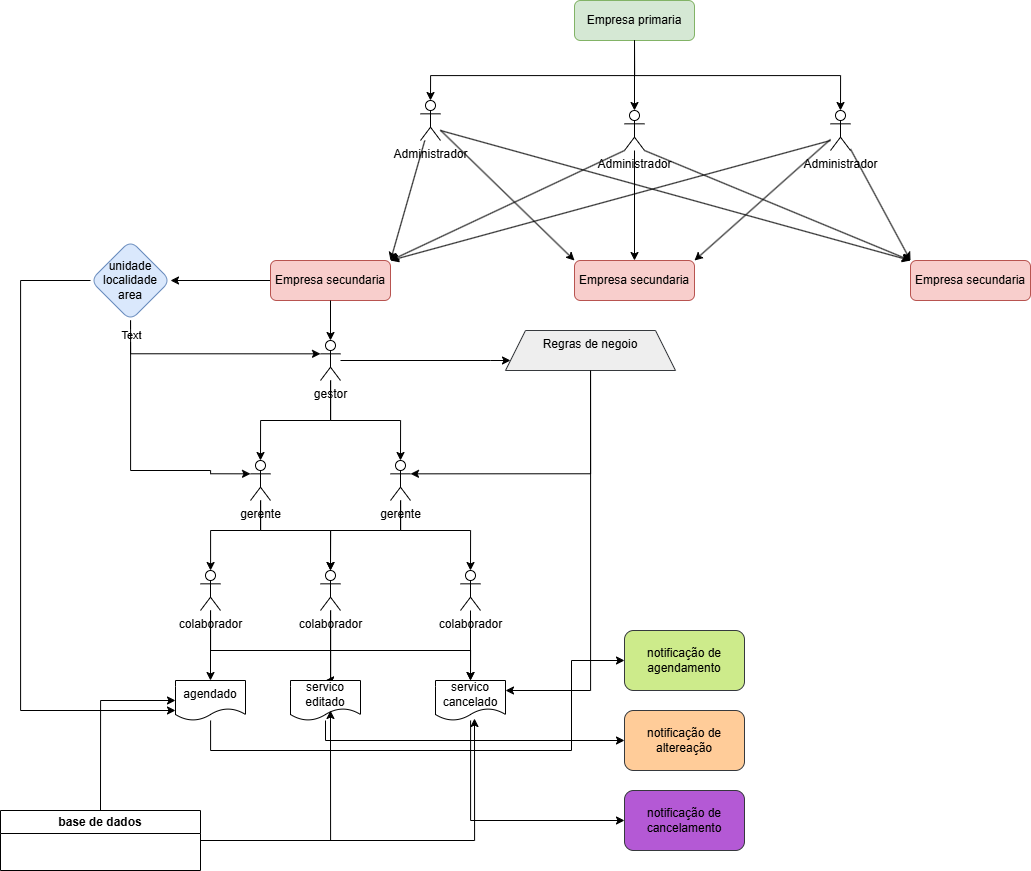

The diagram above was exported from draw.io. Its source (the exported page's mxGraphModel, read from the mxfile embedded in the PNG):
<mxGraphModel dx="1585" dy="860" grid="1" gridSize="10" guides="1" tooltips="1" connect="1" arrows="1" fold="1" page="1" pageScale="1" pageWidth="400" pageHeight="100" math="0" shadow="0">
  <root>
    <mxCell id="0" />
    <mxCell id="1" parent="0" />
    <mxCell id="9XKEUpqesp8gbZftmSMX-1" value="Empresa primaria" style="rounded=1;whiteSpace=wrap;html=1;fillColor=#d5e8d4;strokeColor=#82b366;" vertex="1" parent="1">
      <mxGeometry x="644" y="40" width="120" height="40" as="geometry" />
    </mxCell>
    <mxCell id="9XKEUpqesp8gbZftmSMX-5" value="Administrador&lt;div&gt;&lt;br&gt;&lt;/div&gt;" style="shape=umlActor;verticalLabelPosition=bottom;verticalAlign=top;html=1;outlineConnect=0;" vertex="1" parent="1">
      <mxGeometry x="490" y="140" width="20" height="40" as="geometry" />
    </mxCell>
    <mxCell id="9XKEUpqesp8gbZftmSMX-8" value="Administrador&lt;div&gt;&lt;br&gt;&lt;/div&gt;" style="shape=umlActor;verticalLabelPosition=bottom;verticalAlign=top;html=1;outlineConnect=0;" vertex="1" parent="1">
      <mxGeometry x="694" y="150" width="20" height="40" as="geometry" />
    </mxCell>
    <mxCell id="9XKEUpqesp8gbZftmSMX-9" value="Administrador&lt;div&gt;&lt;br&gt;&lt;/div&gt;" style="shape=umlActor;verticalLabelPosition=bottom;verticalAlign=top;html=1;outlineConnect=0;" vertex="1" parent="1">
      <mxGeometry x="900" y="150" width="20" height="40" as="geometry" />
    </mxCell>
    <mxCell id="9XKEUpqesp8gbZftmSMX-10" style="edgeStyle=orthogonalEdgeStyle;rounded=0;orthogonalLoop=1;jettySize=auto;html=1;exitX=0.5;exitY=1;exitDx=0;exitDy=0;entryX=0.5;entryY=0;entryDx=0;entryDy=0;entryPerimeter=0;" edge="1" parent="1" source="9XKEUpqesp8gbZftmSMX-1" target="9XKEUpqesp8gbZftmSMX-5">
      <mxGeometry relative="1" as="geometry">
        <Array as="points">
          <mxPoint x="704" y="115" />
          <mxPoint x="500" y="115" />
        </Array>
      </mxGeometry>
    </mxCell>
    <mxCell id="9XKEUpqesp8gbZftmSMX-11" style="edgeStyle=orthogonalEdgeStyle;rounded=0;orthogonalLoop=1;jettySize=auto;html=1;exitX=0.5;exitY=1;exitDx=0;exitDy=0;entryX=0.5;entryY=0;entryDx=0;entryDy=0;entryPerimeter=0;" edge="1" parent="1" source="9XKEUpqesp8gbZftmSMX-1" target="9XKEUpqesp8gbZftmSMX-8">
      <mxGeometry relative="1" as="geometry" />
    </mxCell>
    <mxCell id="9XKEUpqesp8gbZftmSMX-12" style="edgeStyle=orthogonalEdgeStyle;rounded=0;orthogonalLoop=1;jettySize=auto;html=1;exitX=0.5;exitY=1;exitDx=0;exitDy=0;entryX=0.5;entryY=0;entryDx=0;entryDy=0;entryPerimeter=0;" edge="1" parent="1" source="9XKEUpqesp8gbZftmSMX-1" target="9XKEUpqesp8gbZftmSMX-9">
      <mxGeometry relative="1" as="geometry" />
    </mxCell>
    <mxCell id="9XKEUpqesp8gbZftmSMX-141" value="" style="edgeStyle=orthogonalEdgeStyle;rounded=0;orthogonalLoop=1;jettySize=auto;html=1;" edge="1" parent="1" source="9XKEUpqesp8gbZftmSMX-13" target="9XKEUpqesp8gbZftmSMX-140">
      <mxGeometry relative="1" as="geometry" />
    </mxCell>
    <mxCell id="9XKEUpqesp8gbZftmSMX-13" value="Empresa secundaria" style="rounded=1;whiteSpace=wrap;html=1;fillColor=#f8cecc;strokeColor=#b85450;gradientColor=none;" vertex="1" parent="1">
      <mxGeometry x="340" y="300" width="120" height="40" as="geometry" />
    </mxCell>
    <mxCell id="9XKEUpqesp8gbZftmSMX-14" value="Empresa secundaria" style="rounded=1;whiteSpace=wrap;html=1;fillColor=#f8cecc;strokeColor=#b85450;" vertex="1" parent="1">
      <mxGeometry x="644" y="300" width="120" height="40" as="geometry" />
    </mxCell>
    <mxCell id="9XKEUpqesp8gbZftmSMX-15" value="Empresa secundaria" style="rounded=1;whiteSpace=wrap;html=1;fillColor=#f8cecc;strokeColor=#b85450;" vertex="1" parent="1">
      <mxGeometry x="980" y="300" width="120" height="40" as="geometry" />
    </mxCell>
    <mxCell id="9XKEUpqesp8gbZftmSMX-28" value="" style="endArrow=classic;html=1;rounded=0;entryX=0;entryY=0;entryDx=0;entryDy=0;" edge="1" parent="1" source="9XKEUpqesp8gbZftmSMX-5" target="9XKEUpqesp8gbZftmSMX-14">
      <mxGeometry width="50" height="50" relative="1" as="geometry">
        <mxPoint x="630" y="270" as="sourcePoint" />
        <mxPoint x="650" y="300" as="targetPoint" />
      </mxGeometry>
    </mxCell>
    <mxCell id="9XKEUpqesp8gbZftmSMX-30" value="" style="endArrow=classic;html=1;rounded=0;entryX=0.5;entryY=0;entryDx=0;entryDy=0;" edge="1" parent="1" source="9XKEUpqesp8gbZftmSMX-8" target="9XKEUpqesp8gbZftmSMX-14">
      <mxGeometry width="50" height="50" relative="1" as="geometry">
        <mxPoint x="630" y="270" as="sourcePoint" />
        <mxPoint x="695" y="297" as="targetPoint" />
      </mxGeometry>
    </mxCell>
    <mxCell id="9XKEUpqesp8gbZftmSMX-31" value="" style="endArrow=classic;html=1;rounded=0;entryX=1;entryY=0;entryDx=0;entryDy=0;entryPerimeter=0;" edge="1" parent="1" source="9XKEUpqesp8gbZftmSMX-9" target="9XKEUpqesp8gbZftmSMX-14">
      <mxGeometry width="50" height="50" relative="1" as="geometry">
        <mxPoint x="520" y="178" as="sourcePoint" />
        <mxPoint x="760" y="310" as="targetPoint" />
      </mxGeometry>
    </mxCell>
    <mxCell id="9XKEUpqesp8gbZftmSMX-32" value="" style="endArrow=classic;html=1;rounded=0;entryX=1;entryY=0;entryDx=0;entryDy=0;exitX=0;exitY=1;exitDx=0;exitDy=0;exitPerimeter=0;" edge="1" parent="1" source="9XKEUpqesp8gbZftmSMX-8" target="9XKEUpqesp8gbZftmSMX-13">
      <mxGeometry width="50" height="50" relative="1" as="geometry">
        <mxPoint x="910" y="188" as="sourcePoint" />
        <mxPoint x="773" y="292" as="targetPoint" />
      </mxGeometry>
    </mxCell>
    <mxCell id="9XKEUpqesp8gbZftmSMX-33" value="" style="endArrow=classic;html=1;rounded=0;entryX=0;entryY=0;entryDx=0;entryDy=0;exitX=1;exitY=1;exitDx=0;exitDy=0;exitPerimeter=0;" edge="1" parent="1" source="9XKEUpqesp8gbZftmSMX-8" target="9XKEUpqesp8gbZftmSMX-15">
      <mxGeometry width="50" height="50" relative="1" as="geometry">
        <mxPoint x="520" y="178" as="sourcePoint" />
        <mxPoint x="669" y="292" as="targetPoint" />
      </mxGeometry>
    </mxCell>
    <mxCell id="9XKEUpqesp8gbZftmSMX-34" value="" style="endArrow=classic;html=1;rounded=0;entryX=0;entryY=0;entryDx=0;entryDy=0;" edge="1" parent="1" target="9XKEUpqesp8gbZftmSMX-15">
      <mxGeometry width="50" height="50" relative="1" as="geometry">
        <mxPoint x="510" y="170" as="sourcePoint" />
        <mxPoint x="669" y="292" as="targetPoint" />
      </mxGeometry>
    </mxCell>
    <mxCell id="9XKEUpqesp8gbZftmSMX-35" value="" style="endArrow=classic;html=1;rounded=0;entryX=1;entryY=0;entryDx=0;entryDy=0;" edge="1" parent="1" target="9XKEUpqesp8gbZftmSMX-13">
      <mxGeometry width="50" height="50" relative="1" as="geometry">
        <mxPoint x="900" y="180" as="sourcePoint" />
        <mxPoint x="773" y="292" as="targetPoint" />
      </mxGeometry>
    </mxCell>
    <mxCell id="9XKEUpqesp8gbZftmSMX-37" value="" style="endArrow=classic;html=1;rounded=0;entryX=1;entryY=0;entryDx=0;entryDy=0;" edge="1" parent="1" source="9XKEUpqesp8gbZftmSMX-5" target="9XKEUpqesp8gbZftmSMX-13">
      <mxGeometry width="50" height="50" relative="1" as="geometry">
        <mxPoint x="704" y="200" as="sourcePoint" />
        <mxPoint x="420" y="300" as="targetPoint" />
      </mxGeometry>
    </mxCell>
    <mxCell id="9XKEUpqesp8gbZftmSMX-39" value="" style="endArrow=classic;html=1;rounded=0;entryX=0;entryY=0;entryDx=0;entryDy=0;" edge="1" parent="1" source="9XKEUpqesp8gbZftmSMX-9" target="9XKEUpqesp8gbZftmSMX-15">
      <mxGeometry width="50" height="50" relative="1" as="geometry">
        <mxPoint x="520" y="180" as="sourcePoint" />
        <mxPoint x="990" y="360" as="targetPoint" />
      </mxGeometry>
    </mxCell>
    <mxCell id="9XKEUpqesp8gbZftmSMX-153" value="" style="edgeStyle=orthogonalEdgeStyle;rounded=0;orthogonalLoop=1;jettySize=auto;html=1;" edge="1" parent="1" source="9XKEUpqesp8gbZftmSMX-41" target="9XKEUpqesp8gbZftmSMX-152">
      <mxGeometry relative="1" as="geometry">
        <Array as="points">
          <mxPoint x="560" y="400" />
          <mxPoint x="560" y="400" />
        </Array>
      </mxGeometry>
    </mxCell>
    <mxCell id="9XKEUpqesp8gbZftmSMX-41" value="&lt;div&gt;gestor&lt;/div&gt;" style="shape=umlActor;verticalLabelPosition=bottom;verticalAlign=top;html=1;outlineConnect=0;" vertex="1" parent="1">
      <mxGeometry x="390" y="380" width="20" height="40" as="geometry" />
    </mxCell>
    <mxCell id="9XKEUpqesp8gbZftmSMX-62" style="edgeStyle=orthogonalEdgeStyle;rounded=0;orthogonalLoop=1;jettySize=auto;html=1;exitX=0.5;exitY=1;exitDx=0;exitDy=0;entryX=0.5;entryY=0;entryDx=0;entryDy=0;entryPerimeter=0;" edge="1" parent="1" source="9XKEUpqesp8gbZftmSMX-13" target="9XKEUpqesp8gbZftmSMX-41">
      <mxGeometry relative="1" as="geometry" />
    </mxCell>
    <mxCell id="9XKEUpqesp8gbZftmSMX-123" style="edgeStyle=orthogonalEdgeStyle;rounded=0;orthogonalLoop=1;jettySize=auto;html=1;" edge="1" parent="1" source="9XKEUpqesp8gbZftmSMX-65" target="9XKEUpqesp8gbZftmSMX-107">
      <mxGeometry relative="1" as="geometry">
        <Array as="points">
          <mxPoint x="330" y="570" />
          <mxPoint x="280" y="570" />
        </Array>
      </mxGeometry>
    </mxCell>
    <mxCell id="9XKEUpqesp8gbZftmSMX-65" value="&lt;div&gt;gerente&lt;/div&gt;&lt;div&gt;&lt;br&gt;&lt;/div&gt;" style="shape=umlActor;verticalLabelPosition=bottom;verticalAlign=top;html=1;outlineConnect=0;" vertex="1" parent="1">
      <mxGeometry x="320" y="500" width="20" height="40" as="geometry" />
    </mxCell>
    <mxCell id="9XKEUpqesp8gbZftmSMX-98" value="&lt;div&gt;gerente&lt;/div&gt;&lt;div&gt;&lt;br&gt;&lt;/div&gt;" style="shape=umlActor;verticalLabelPosition=bottom;verticalAlign=top;html=1;outlineConnect=0;" vertex="1" parent="1">
      <mxGeometry x="460" y="500" width="20" height="40" as="geometry" />
    </mxCell>
    <mxCell id="9XKEUpqesp8gbZftmSMX-127" style="edgeStyle=orthogonalEdgeStyle;rounded=0;orthogonalLoop=1;jettySize=auto;html=1;entryX=0.5;entryY=0;entryDx=0;entryDy=0;" edge="1" parent="1" source="9XKEUpqesp8gbZftmSMX-107" target="9XKEUpqesp8gbZftmSMX-117">
      <mxGeometry relative="1" as="geometry" />
    </mxCell>
    <mxCell id="9XKEUpqesp8gbZftmSMX-128" style="edgeStyle=orthogonalEdgeStyle;rounded=0;orthogonalLoop=1;jettySize=auto;html=1;entryX=0.5;entryY=0;entryDx=0;entryDy=0;" edge="1" parent="1" source="9XKEUpqesp8gbZftmSMX-107" target="9XKEUpqesp8gbZftmSMX-118">
      <mxGeometry relative="1" as="geometry">
        <Array as="points">
          <mxPoint x="280" y="690" />
          <mxPoint x="400" y="690" />
          <mxPoint x="400" y="720" />
        </Array>
      </mxGeometry>
    </mxCell>
    <mxCell id="9XKEUpqesp8gbZftmSMX-107" value="&lt;div&gt;colaborador&lt;/div&gt;&lt;div&gt;&lt;br&gt;&lt;/div&gt;" style="shape=umlActor;verticalLabelPosition=bottom;verticalAlign=top;html=1;outlineConnect=0;" vertex="1" parent="1">
      <mxGeometry x="270" y="610" width="20" height="40" as="geometry" />
    </mxCell>
    <mxCell id="9XKEUpqesp8gbZftmSMX-129" style="edgeStyle=orthogonalEdgeStyle;rounded=0;orthogonalLoop=1;jettySize=auto;html=1;entryX=0.5;entryY=0;entryDx=0;entryDy=0;" edge="1" parent="1" source="9XKEUpqesp8gbZftmSMX-110" target="9XKEUpqesp8gbZftmSMX-118">
      <mxGeometry relative="1" as="geometry">
        <Array as="points">
          <mxPoint x="400" y="720" />
        </Array>
      </mxGeometry>
    </mxCell>
    <mxCell id="9XKEUpqesp8gbZftmSMX-131" style="edgeStyle=orthogonalEdgeStyle;rounded=0;orthogonalLoop=1;jettySize=auto;html=1;entryX=0.5;entryY=0;entryDx=0;entryDy=0;" edge="1" parent="1" source="9XKEUpqesp8gbZftmSMX-110" target="9XKEUpqesp8gbZftmSMX-119">
      <mxGeometry relative="1" as="geometry">
        <Array as="points">
          <mxPoint x="400" y="690" />
          <mxPoint x="540" y="690" />
        </Array>
      </mxGeometry>
    </mxCell>
    <mxCell id="9XKEUpqesp8gbZftmSMX-110" value="&lt;div&gt;colaborador&lt;/div&gt;&lt;div&gt;&lt;br&gt;&lt;/div&gt;" style="shape=umlActor;verticalLabelPosition=bottom;verticalAlign=top;html=1;outlineConnect=0;" vertex="1" parent="1">
      <mxGeometry x="390" y="610" width="20" height="40" as="geometry" />
    </mxCell>
    <mxCell id="9XKEUpqesp8gbZftmSMX-130" value="" style="edgeStyle=orthogonalEdgeStyle;rounded=0;orthogonalLoop=1;jettySize=auto;html=1;" edge="1" parent="1" source="9XKEUpqesp8gbZftmSMX-111" target="9XKEUpqesp8gbZftmSMX-119">
      <mxGeometry relative="1" as="geometry" />
    </mxCell>
    <mxCell id="9XKEUpqesp8gbZftmSMX-111" value="&lt;div&gt;colaborador&lt;/div&gt;&lt;div&gt;&lt;br&gt;&lt;/div&gt;" style="shape=umlActor;verticalLabelPosition=bottom;verticalAlign=top;html=1;outlineConnect=0;" vertex="1" parent="1">
      <mxGeometry x="530" y="610" width="20" height="40" as="geometry" />
    </mxCell>
    <mxCell id="9XKEUpqesp8gbZftmSMX-112" style="edgeStyle=orthogonalEdgeStyle;rounded=0;orthogonalLoop=1;jettySize=auto;html=1;entryX=0.5;entryY=0;entryDx=0;entryDy=0;entryPerimeter=0;" edge="1" parent="1" source="9XKEUpqesp8gbZftmSMX-41" target="9XKEUpqesp8gbZftmSMX-65">
      <mxGeometry relative="1" as="geometry">
        <Array as="points">
          <mxPoint x="400" y="460" />
          <mxPoint x="330" y="460" />
        </Array>
      </mxGeometry>
    </mxCell>
    <mxCell id="9XKEUpqesp8gbZftmSMX-113" style="edgeStyle=orthogonalEdgeStyle;rounded=0;orthogonalLoop=1;jettySize=auto;html=1;entryX=0.5;entryY=0;entryDx=0;entryDy=0;entryPerimeter=0;" edge="1" parent="1" source="9XKEUpqesp8gbZftmSMX-41" target="9XKEUpqesp8gbZftmSMX-98">
      <mxGeometry relative="1" as="geometry">
        <Array as="points">
          <mxPoint x="400" y="460" />
          <mxPoint x="470" y="460" />
        </Array>
      </mxGeometry>
    </mxCell>
    <mxCell id="9XKEUpqesp8gbZftmSMX-132" style="edgeStyle=orthogonalEdgeStyle;rounded=0;orthogonalLoop=1;jettySize=auto;html=1;entryX=0;entryY=0.5;entryDx=0;entryDy=0;" edge="1" parent="1" source="9XKEUpqesp8gbZftmSMX-117" target="9XKEUpqesp8gbZftmSMX-133">
      <mxGeometry relative="1" as="geometry">
        <mxPoint x="639.9999999999998" y="680" as="targetPoint" />
        <Array as="points">
          <mxPoint x="280" y="790" />
          <mxPoint x="641" y="790" />
          <mxPoint x="641" y="700" />
        </Array>
      </mxGeometry>
    </mxCell>
    <mxCell id="9XKEUpqesp8gbZftmSMX-117" value="agendado" style="shape=document;whiteSpace=wrap;html=1;boundedLbl=1;" vertex="1" parent="1">
      <mxGeometry x="245" y="720" width="70" height="40" as="geometry" />
    </mxCell>
    <mxCell id="9XKEUpqesp8gbZftmSMX-137" style="edgeStyle=orthogonalEdgeStyle;rounded=0;orthogonalLoop=1;jettySize=auto;html=1;" edge="1" parent="1" source="9XKEUpqesp8gbZftmSMX-118" target="9XKEUpqesp8gbZftmSMX-134">
      <mxGeometry relative="1" as="geometry">
        <Array as="points">
          <mxPoint x="395" y="780" />
        </Array>
      </mxGeometry>
    </mxCell>
    <mxCell id="9XKEUpqesp8gbZftmSMX-118" value="servico editado" style="shape=document;whiteSpace=wrap;html=1;boundedLbl=1;" vertex="1" parent="1">
      <mxGeometry x="360" y="720" width="70" height="40" as="geometry" />
    </mxCell>
    <mxCell id="9XKEUpqesp8gbZftmSMX-138" style="edgeStyle=orthogonalEdgeStyle;rounded=0;orthogonalLoop=1;jettySize=auto;html=1;entryX=0;entryY=0.5;entryDx=0;entryDy=0;" edge="1" parent="1" source="9XKEUpqesp8gbZftmSMX-119" target="9XKEUpqesp8gbZftmSMX-135">
      <mxGeometry relative="1" as="geometry">
        <Array as="points">
          <mxPoint x="540" y="860" />
        </Array>
      </mxGeometry>
    </mxCell>
    <mxCell id="9XKEUpqesp8gbZftmSMX-119" value="servico cancelado" style="shape=document;whiteSpace=wrap;html=1;boundedLbl=1;" vertex="1" parent="1">
      <mxGeometry x="505" y="720" width="70" height="40" as="geometry" />
    </mxCell>
    <mxCell id="9XKEUpqesp8gbZftmSMX-124" style="edgeStyle=orthogonalEdgeStyle;rounded=0;orthogonalLoop=1;jettySize=auto;html=1;entryX=0.5;entryY=0;entryDx=0;entryDy=0;entryPerimeter=0;" edge="1" parent="1" source="9XKEUpqesp8gbZftmSMX-65" target="9XKEUpqesp8gbZftmSMX-110">
      <mxGeometry relative="1" as="geometry">
        <Array as="points">
          <mxPoint x="330" y="570" />
          <mxPoint x="400" y="570" />
        </Array>
      </mxGeometry>
    </mxCell>
    <mxCell id="9XKEUpqesp8gbZftmSMX-125" style="edgeStyle=orthogonalEdgeStyle;rounded=0;orthogonalLoop=1;jettySize=auto;html=1;entryX=0.5;entryY=0;entryDx=0;entryDy=0;entryPerimeter=0;" edge="1" parent="1" source="9XKEUpqesp8gbZftmSMX-98" target="9XKEUpqesp8gbZftmSMX-111">
      <mxGeometry relative="1" as="geometry">
        <Array as="points">
          <mxPoint x="470" y="570" />
          <mxPoint x="540" y="570" />
        </Array>
      </mxGeometry>
    </mxCell>
    <mxCell id="9XKEUpqesp8gbZftmSMX-126" style="edgeStyle=orthogonalEdgeStyle;rounded=0;orthogonalLoop=1;jettySize=auto;html=1;entryX=0.5;entryY=0;entryDx=0;entryDy=0;entryPerimeter=0;" edge="1" parent="1" source="9XKEUpqesp8gbZftmSMX-98" target="9XKEUpqesp8gbZftmSMX-110">
      <mxGeometry relative="1" as="geometry">
        <Array as="points">
          <mxPoint x="470" y="570" />
          <mxPoint x="400" y="570" />
        </Array>
      </mxGeometry>
    </mxCell>
    <mxCell id="9XKEUpqesp8gbZftmSMX-133" value="notificação de agendamento" style="rounded=1;whiteSpace=wrap;html=1;fillColor=#cdeb8b;strokeColor=#36393d;" vertex="1" parent="1">
      <mxGeometry x="694" y="670" width="120" height="60" as="geometry" />
    </mxCell>
    <mxCell id="9XKEUpqesp8gbZftmSMX-134" value="notificação de altereação" style="rounded=1;whiteSpace=wrap;html=1;fillColor=#ffcc99;strokeColor=#36393d;" vertex="1" parent="1">
      <mxGeometry x="694" y="750" width="120" height="60" as="geometry" />
    </mxCell>
    <mxCell id="9XKEUpqesp8gbZftmSMX-135" value="notificação de cancelamento" style="rounded=1;whiteSpace=wrap;html=1;fillColor=#B459D5;strokeColor=#36393d;" vertex="1" parent="1">
      <mxGeometry x="694" y="830" width="120" height="60" as="geometry" />
    </mxCell>
    <mxCell id="9XKEUpqesp8gbZftmSMX-146" style="edgeStyle=orthogonalEdgeStyle;rounded=0;orthogonalLoop=1;jettySize=auto;html=1;entryX=0;entryY=0.75;entryDx=0;entryDy=0;" edge="1" parent="1" source="9XKEUpqesp8gbZftmSMX-140" target="9XKEUpqesp8gbZftmSMX-117">
      <mxGeometry relative="1" as="geometry">
        <Array as="points">
          <mxPoint x="90" y="320" />
          <mxPoint x="90" y="750" />
        </Array>
      </mxGeometry>
    </mxCell>
    <mxCell id="9XKEUpqesp8gbZftmSMX-140" value="unidade&lt;div&gt;localidade&lt;/div&gt;&lt;div&gt;area&lt;/div&gt;" style="rhombus;whiteSpace=wrap;html=1;rounded=1;fillColor=#dae8fc;strokeColor=#6c8ebf;" vertex="1" parent="1">
      <mxGeometry x="160" y="280" width="80" height="80" as="geometry" />
    </mxCell>
    <mxCell id="9XKEUpqesp8gbZftmSMX-142" style="edgeStyle=orthogonalEdgeStyle;rounded=0;orthogonalLoop=1;jettySize=auto;html=1;exitX=0.5;exitY=1;exitDx=0;exitDy=0;entryX=0;entryY=0.3333333333333333;entryDx=0;entryDy=0;entryPerimeter=0;" edge="1" parent="1" source="9XKEUpqesp8gbZftmSMX-140" target="9XKEUpqesp8gbZftmSMX-41">
      <mxGeometry relative="1" as="geometry" />
    </mxCell>
    <mxCell id="9XKEUpqesp8gbZftmSMX-143" value="Text" style="edgeLabel;html=1;align=center;verticalAlign=middle;resizable=0;points=[];" vertex="1" connectable="0" parent="9XKEUpqesp8gbZftmSMX-142">
      <mxGeometry x="-0.8776" relative="1" as="geometry">
        <mxPoint as="offset" />
      </mxGeometry>
    </mxCell>
    <mxCell id="9XKEUpqesp8gbZftmSMX-145" style="edgeStyle=orthogonalEdgeStyle;rounded=0;orthogonalLoop=1;jettySize=auto;html=1;entryX=0;entryY=0.3333333333333333;entryDx=0;entryDy=0;entryPerimeter=0;" edge="1" parent="1" source="9XKEUpqesp8gbZftmSMX-140" target="9XKEUpqesp8gbZftmSMX-65">
      <mxGeometry relative="1" as="geometry">
        <Array as="points">
          <mxPoint x="200" y="510" />
          <mxPoint x="280" y="510" />
          <mxPoint x="280" y="513" />
        </Array>
      </mxGeometry>
    </mxCell>
    <mxCell id="9XKEUpqesp8gbZftmSMX-148" style="edgeStyle=orthogonalEdgeStyle;rounded=0;orthogonalLoop=1;jettySize=auto;html=1;exitX=0.5;exitY=0;exitDx=0;exitDy=0;entryX=0;entryY=0.5;entryDx=0;entryDy=0;" edge="1" parent="1" source="9XKEUpqesp8gbZftmSMX-147" target="9XKEUpqesp8gbZftmSMX-117">
      <mxGeometry relative="1" as="geometry" />
    </mxCell>
    <mxCell id="9XKEUpqesp8gbZftmSMX-147" value="base de dados" style="swimlane;whiteSpace=wrap;html=1;" vertex="1" parent="1">
      <mxGeometry x="70" y="850" width="200" height="60" as="geometry" />
    </mxCell>
    <mxCell id="9XKEUpqesp8gbZftmSMX-149" style="edgeStyle=orthogonalEdgeStyle;rounded=0;orthogonalLoop=1;jettySize=auto;html=1;entryX=0.571;entryY=0.75;entryDx=0;entryDy=0;entryPerimeter=0;" edge="1" parent="1" source="9XKEUpqesp8gbZftmSMX-147" target="9XKEUpqesp8gbZftmSMX-118">
      <mxGeometry relative="1" as="geometry" />
    </mxCell>
    <mxCell id="9XKEUpqesp8gbZftmSMX-150" style="edgeStyle=orthogonalEdgeStyle;rounded=0;orthogonalLoop=1;jettySize=auto;html=1;exitX=1;exitY=0.5;exitDx=0;exitDy=0;entryX=0.557;entryY=0.95;entryDx=0;entryDy=0;entryPerimeter=0;" edge="1" parent="1" source="9XKEUpqesp8gbZftmSMX-147" target="9XKEUpqesp8gbZftmSMX-119">
      <mxGeometry relative="1" as="geometry" />
    </mxCell>
    <mxCell id="9XKEUpqesp8gbZftmSMX-155" style="edgeStyle=orthogonalEdgeStyle;rounded=0;orthogonalLoop=1;jettySize=auto;html=1;entryX=1;entryY=0.25;entryDx=0;entryDy=0;" edge="1" parent="1" source="9XKEUpqesp8gbZftmSMX-152" target="9XKEUpqesp8gbZftmSMX-119">
      <mxGeometry relative="1" as="geometry" />
    </mxCell>
    <mxCell id="9XKEUpqesp8gbZftmSMX-152" value="Regras de negoio" style="shape=trapezoid;perimeter=trapezoidPerimeter;whiteSpace=wrap;html=1;fixedSize=1;verticalAlign=top;fillColor=#eeeeee;strokeColor=#36393d;" vertex="1" parent="1">
      <mxGeometry x="575" y="370" width="170" height="40" as="geometry" />
    </mxCell>
    <mxCell id="9XKEUpqesp8gbZftmSMX-154" style="edgeStyle=orthogonalEdgeStyle;rounded=0;orthogonalLoop=1;jettySize=auto;html=1;exitX=0.5;exitY=1;exitDx=0;exitDy=0;entryX=1;entryY=0.3333333333333333;entryDx=0;entryDy=0;entryPerimeter=0;" edge="1" parent="1" source="9XKEUpqesp8gbZftmSMX-152" target="9XKEUpqesp8gbZftmSMX-98">
      <mxGeometry relative="1" as="geometry" />
    </mxCell>
  </root>
</mxGraphModel>